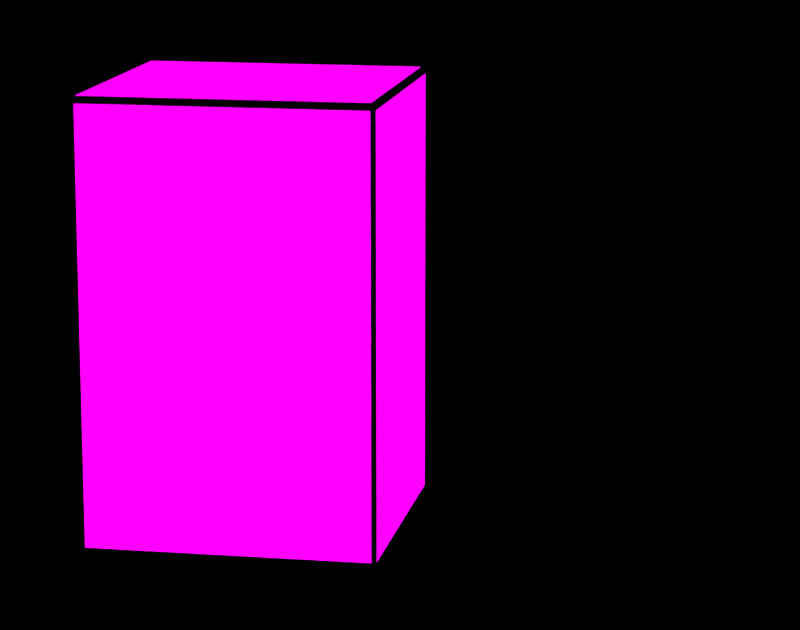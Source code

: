 # Source: KAIDAN.blend  (saved by Blender 2.71.0; exported with 4.5.12 LTS)
import bpy
from mathutils import Matrix  # noqa: F401  (used for matrix-valued properties, if any)

bpy.ops.wm.read_factory_settings(use_empty=True)
scene = bpy.context.scene
scene.name = 'Scene'

# ---- collections
col_collection_1 = bpy.data.collections.new('Collection 1'); scene.collection.children.link(col_collection_1)
col_collection_2 = bpy.data.collections.new('Collection 2'); scene.collection.children.link(col_collection_2)

# ---- images (referenced by path relative to the original .blend; pixels are not part of the script)
import os
ASSET_DIR = os.environ.get("B2B_ASSET_DIR", "")  # directory of the original .blend (textures are referenced by path, not embedded)
HERE = os.path.dirname(os.path.abspath(__file__))  # packed textures are extracted next to this script under _unpacked/

def load_image(name, relpath, width, height, colorspace="sRGB"):
    """Load a texture the original file referenced (path relative to the .blend, or extracted next to this script)."""
    p = next((c for c in (os.path.join(HERE, relpath), os.path.join(ASSET_DIR, relpath)) if relpath and os.path.exists(c)), "")
    if p:
        img = bpy.data.images.load(p, check_existing=True)
        img.name = name
    else:  # same state as the original file: an image datablock whose file is absent (Cycles renders it pink)
        img = bpy.data.images.new(name, width, height)
        img.source = "FILE"
        img.filepath = "//" + (relpath or name)
    img.colorspace_settings.name = colorspace
    return img
img_kaidan_jpg_001 = load_image('KAIDAN.jpg.001', 'KAIDAN.jpg', 1024, 1024, 'sRGB')

# ---- materials (node trees are filled in below, after node groups)
mat_material_002 = bpy.data.materials.new('Material.002')
mat_material_002.alpha_threshold = 0.0
mat_material_002.roughness = 0.5
mat_material_002.line_color = (0.0, 0.0, 0.0, 1.0)
mat_material_003 = bpy.data.materials.new('Material.003')
mat_material_003.alpha_threshold = 0.0
mat_material_003.roughness = 0.5
mat_material_003.line_color = (0.0, 0.0, 0.0, 1.0)
mat_material = bpy.data.materials.new('Material')
mat_material.alpha_threshold = 0.0
mat_material.roughness = 0.5
mat_material.line_color = (0.0, 0.0, 0.0, 1.0)

# ---- material node trees
mat_material_002.use_nodes = True; mat_material_002.node_tree.nodes.clear()
_N = mat_material_002.node_tree.nodes; _L = mat_material_002.node_tree.links
n0 = _N.new('ShaderNodeOutputMaterial'); n0.name = 'Material Output'; n0.location = (300, 300)
n1 = _N.new('ShaderNodeEmission'); n1.name = 'Emission'; n1.location = (110, 300)
n1.inputs[0].default_value = (0.8, 0.8, 0.8, 1.0)
n1.inputs[1].default_value = 5.0
_L.new(n1.outputs[0], n0.inputs[0])
n0.is_active_output = True
mat_material_003.use_nodes = True; mat_material_003.node_tree.nodes.clear()
_N = mat_material_003.node_tree.nodes; _L = mat_material_003.node_tree.links
n0 = _N.new('ShaderNodeOutputMaterial'); n0.name = 'Material Output'; n0.location = (300, 300)
n1 = _N.new('ShaderNodeBsdfDiffuse'); n1.name = 'Diffuse BSDF'; n1.location = (10, 300)
n2 = _N.new('ShaderNodeTexImage'); n2.name = 'Image Texture'; n2.location = (-180, 300)
n2.width = 140
n2.image = img_kaidan_jpg_001
n3 = _N.new('ShaderNodeTexCoord'); n3.name = 'Texture Coordinate'; n3.location = (-422, 307)
_L.new(n1.outputs[0], n0.inputs[0])
_L.new(n2.outputs[0], n1.inputs[0])
_L.new(n3.outputs[2], n2.inputs[0])
n0.is_active_output = True
mat_material.use_nodes = True; mat_material.node_tree.nodes.clear()
_N = mat_material.node_tree.nodes; _L = mat_material.node_tree.links
n0 = _N.new('ShaderNodeOutputMaterial'); n0.name = 'Material Output'; n0.location = (300, 300)
n1 = _N.new('ShaderNodeBsdfDiffuse'); n1.name = 'Diffuse BSDF'; n1.location = (10, 300)
n1.inputs[0].default_value = (0.001427, 0.8, 0.0, 1.0)
_L.new(n1.outputs[0], n0.inputs[0])
n0.is_active_output = True

# ---- world
world_world = bpy.data.worlds.new('World'); scene.world = world_world
world_world.use_nodes = True; world_world.node_tree.nodes.clear()
_N = world_world.node_tree.nodes; _L = world_world.node_tree.links
n0 = _N.new('ShaderNodeOutputWorld'); n0.name = 'World Output'; n0.location = (300, 300)
n1 = _N.new('ShaderNodeBackground'); n1.name = 'Background'; n1.location = (10, 300)
n1.inputs[0].default_value = (0.0, 0.0, 0.0, 1.0)
_L.new(n1.outputs[0], n0.inputs[0])
n0.is_active_output = True
world_world.color = (0.05088, 0.05088, 0.05088)
world_world.use_sun_shadow = False
world_world.sun_shadow_jitter_overblur = 0.0
world_world.cycles.sampling_method = 'MANUAL'
world_world.cycles.sample_map_resolution = 256

# ---- cameras
cam_camera = bpy.data.cameras.new('Camera')
cam_camera.clip_end = 100.0
cam_camera.lens = 108.0
cam_camera.sensor_width = 32.0
cam_camera.sensor_height = 18.0
cam_camera.ortho_scale = 7.314
cam_camera.dof.focus_distance = 0.0

# ---- lights
light_lamp = bpy.data.lights.new('Lamp', 'POINT')
light_lamp.transmission_factor = 0.0
light_lamp.cutoff_distance = 30.0
light_lamp.energy = 100.0
light_lamp.shadow_buffer_clip_start = 1.001
light_lamp.shadow_soft_size = 0.1
light_lamp.shadow_maximum_resolution = 0.006
light_lamp.use_absolute_resolution = True
light_lamp.cycles.use_multiple_importance_sampling = False

# ---- meshes
me_plane_002 = bpy.data.meshes.new('Plane.002')
me_plane_002.from_pydata([(-1.0, -1.0, 0.0), (1.0, -1.0, 0.0), (-1.0, 1.0, 0.0), (1.0, 1.0, 0.0)], [], [(0, 1, 3, 2)])
me_plane_002.materials.append(mat_material_002)
me_plane_002.use_remesh_preserve_volume = False
me_plane_002.use_remesh_preserve_attributes = False
me_plane_002.use_mirror_vertex_groups = False
me_plane_002.update()
me_cube_001 = bpy.data.meshes.new('Cube.001')
me_cube_001.from_pydata([(-2.384e-07, -1.0, -1.0), (-2.384e-07, 1.0, -1.0), (2.0, 1.0, -1.0), (2.0, -1.0, -1.0), (-2.384e-07, -1.0, 1.0), (-2.384e-07, 1.0, 1.0), (2.0, 1.0, 1.0), (2.0, -1.0, 1.0)], [], [(4, 5, 1, 0), (5, 6, 2, 1), (6, 7, 3, 2), (7, 4, 0, 3), (0, 1, 2, 3), (7, 6, 5, 4)])
_uv = me_cube_001.uv_layers.new(name='UVMap')
_uv.uv.foreach_set('vector', [0.9897, 0.008006, 0.9897, 0.99, 0.02169, 0.99, 0.02169, 0.008008, 0.9897, 0.99, 0.9897, 0.9979, 0.02169, 0.9979, 0.02169, 0.99, 0.003454, 0.99, 0.003451, 0.008012, 0.01446, 0.00801, 0.01446, 0.99, 0.9897, 0.002659, 0.9897, 0.008006, 0.02169, 0.008008, 0.02169, 0.002661, 0.02169, 0.008008, 0.02169, 0.99, 0.01446, 0.99, 0.01446, 0.00801, 0.995, 0.008003, 0.995, 0.99, 0.9897, 0.99, 0.9897, 0.008006])
me_cube_001.materials.append(mat_material_003)
me_cube_001.use_remesh_preserve_volume = False
me_cube_001.use_remesh_preserve_attributes = False
me_cube_001.use_mirror_vertex_groups = False
me_cube_001.update()
me_plane_001 = bpy.data.meshes.new('Plane.001')
me_plane_001.from_pydata([(-1.0, -1.0, 0.0), (1.0, -1.0, 0.0), (-1.0, 1.0, 0.0), (1.0, 1.0, 0.0)], [], [(0, 1, 3, 2)])
me_plane_001.materials.append(mat_material_002)
me_plane_001.use_remesh_preserve_volume = False
me_plane_001.use_remesh_preserve_attributes = False
me_plane_001.use_mirror_vertex_groups = False
me_plane_001.update()
me_cube_002 = bpy.data.meshes.new('Cube.002')
me_cube_002.from_pydata([(0.01795, -0.9821, -0.9821), (-0.01831, -1.018, -1.018), (0.01795, 0.9821, -0.9821), (-0.01831, 1.018, -1.018), (1.982, 0.9821, -0.9821), (2.018, 1.018, -1.018), (1.982, -0.9821, -0.9821), (2.018, -1.018, -1.018), (0.01795, -0.9821, 0.9821), (-0.01831, -1.018, 1.018), (0.01795, 0.9821, 0.9821), (-0.01831, 1.018, 1.018), (1.982, 0.9821, 0.9821), (2.018, 1.018, 1.018), (1.982, -0.9821, 0.9821), (2.018, -1.018, 1.018), (-0.0001815, -0.9688, 0.9688), (-0.0001815, 0.9688, 0.9688), (-0.0001815, 0.9688, -0.9688), (-0.0001815, -0.9688, -0.9688), (0.03122, 1.0, 0.9688), (1.969, 1.0, 0.9688), (1.969, 1.0, -0.9688), (0.03122, 1.0, -0.9688), (2.0, 0.9688, 0.9688), (2.0, -0.9688, 0.9688), (2.0, -0.9688, -0.9688), (2.0, 0.9688, -0.9688), (1.969, -1.0, 0.9688), (0.03122, -1.0, 0.9688), (0.03122, -1.0, -0.9688), (1.969, -1.0, -0.9688), (0.03122, -0.9688, -1.0), (0.03122, 0.9688, -1.0), (1.969, 0.9688, -1.0), (1.969, -0.9688, -1.0), (1.969, -0.9688, 1.0), (1.969, 0.9688, 1.0), (0.03122, 0.9688, 1.0), (0.03122, -0.9688, 1.0)], [], [(16, 17, 10, 8), (17, 16, 9, 11), (17, 18, 2, 10), (18, 17, 11, 3), (18, 19, 0, 2), (19, 18, 3, 1), (19, 16, 8, 0), (16, 19, 1, 9), (20, 21, 12, 10), (21, 20, 11, 13), (21, 22, 4, 12), (22, 21, 13, 5), (22, 23, 2, 4), (23, 22, 5, 3), (23, 20, 10, 2), (20, 23, 3, 11), (24, 25, 14, 12), (25, 24, 13, 15), (25, 26, 6, 14), (26, 25, 15, 7), (26, 27, 4, 6), (27, 26, 7, 5), (27, 24, 12, 4), (24, 27, 5, 13), (28, 29, 8, 14), (29, 28, 15, 9), (29, 30, 0, 8), (30, 29, 9, 1), (30, 31, 6, 0), (31, 30, 1, 7), (31, 28, 14, 6), (28, 31, 7, 15), (32, 33, 2, 0), (33, 32, 1, 3), (33, 34, 4, 2), (34, 33, 3, 5), (34, 35, 6, 4), (35, 34, 5, 7), (35, 32, 0, 6), (32, 35, 7, 1), (36, 37, 12, 14), (37, 36, 15, 13), (37, 38, 10, 12), (38, 37, 13, 11), (38, 39, 8, 10), (39, 38, 11, 9), (39, 36, 14, 8), (36, 39, 9, 15)])
_uv = me_cube_002.uv_layers.new(name='UVMap')
_uv.uv.foreach_set('vector', [0.9897, 0.008006, 0.9897, 0.99, 0.9897, 0.99, 0.9897, 0.008006, 0.9897, 0.99, 0.9897, 0.008006, 0.9897, 0.008006, 0.9897, 0.99, 0.9897, 0.99, 0.02169, 0.99, 0.02169, 0.99, 0.9897, 0.99, 0.02169, 0.99, 0.9897, 0.99, 0.9897, 0.99, 0.02169, 0.99, 0.02169, 0.99, 0.02169, 0.008008, 0.02169, 0.008008, 0.02169, 0.99, 0.02169, 0.008008, 0.02169, 0.99, 0.02169, 0.99, 0.02169, 0.008008, 0.02169, 0.008008, 0.9897, 0.008006, 0.9897, 0.008006, 0.02169, 0.008008, 0.9897, 0.008006, 0.02169, 0.008008, 0.02169, 0.008008, 0.9897, 0.008006, 0.9897, 0.99, 0.9897, 0.9979, 0.9897, 0.9979, 0.9897, 0.99, 0.9897, 0.9979, 0.9897, 0.99, 0.9897, 0.99, 0.9897, 0.9979, 0.9897, 0.9979, 0.02169, 0.9979, 0.02169, 0.9979, 0.9897, 0.9979, 0.02169, 0.9979, 0.9897, 0.9979, 0.9897, 0.9979, 0.02169, 0.9979, 0.02169, 0.9979, 0.02169, 0.99, 0.02169, 0.99, 0.02169, 0.9979, 0.02169, 0.99, 0.02169, 0.9979, 0.02169, 0.9979, 0.02169, 0.99, 0.02169, 0.99, 0.9897, 0.99, 0.9897, 0.99, 0.02169, 0.99, 0.9897, 0.99, 0.02169, 0.99, 0.02169, 0.99, 0.9897, 0.99, 0.003454, 0.99, 0.003451, 0.008012, 0.003451, 0.008012, 0.003454, 0.99, 0.003451, 0.008012, 0.003454, 0.99, 0.003454, 0.99, 0.003451, 0.008012, 0.003451, 0.008012, 0.01446, 0.00801, 0.01446, 0.00801, 0.003451, 0.008012, 0.01446, 0.00801, 0.003451, 0.008012, 0.003451, 0.008012, 0.01446, 0.00801, 0.01446, 0.00801, 0.01446, 0.99, 0.01446, 0.99, 0.01446, 0.00801, 0.01446, 0.99, 0.01446, 0.00801, 0.01446, 0.00801, 0.01446, 0.99, 0.01446, 0.99, 0.003454, 0.99, 0.003454, 0.99, 0.01446, 0.99, 0.003454, 0.99, 0.01446, 0.99, 0.01446, 0.99, 0.003454, 0.99, 0.9897, 0.002659, 0.9897, 0.008006, 0.9897, 0.008006, 0.9897, 0.002659, 0.9897, 0.008006, 0.9897, 0.002659, 0.9897, 0.002659, 0.9897, 0.008006, 0.9897, 0.008006, 0.02169, 0.008008, 0.02169, 0.008008, 0.9897, 0.008006, 0.02169, 0.008008, 0.9897, 0.008006, 0.9897, 0.008006, 0.02169, 0.008008, 0.02169, 0.008008, 0.02169, 0.002661, 0.02169, 0.002661, 0.02169, 0.008008, 0.02169, 0.002661, 0.02169, 0.008008, 0.02169, 0.008008, 0.02169, 0.002661, 0.02169, 0.002661, 0.9897, 0.002659, 0.9897, 0.002659, 0.02169, 0.002661, 0.9897, 0.002659, 0.02169, 0.002661, 0.02169, 0.002661, 0.9897, 0.002659, 0.02169, 0.008008, 0.02169, 0.99, 0.02169, 0.99, 0.02169, 0.008008, 0.02169, 0.99, 0.02169, 0.008008, 0.02169, 0.008008, 0.02169, 0.99, 0.02169, 0.99, 0.01446, 0.99, 0.01446, 0.99, 0.02169, 0.99, 0.01446, 0.99, 0.02169, 0.99, 0.02169, 0.99, 0.01446, 0.99, 0.01446, 0.99, 0.01446, 0.00801, 0.01446, 0.00801, 0.01446, 0.99, 0.01446, 0.00801, 0.01446, 0.99, 0.01446, 0.99, 0.01446, 0.00801, 0.01446, 0.00801, 0.02169, 0.008008, 0.02169, 0.008008, 0.01446, 0.00801, 0.02169, 0.008008, 0.01446, 0.00801, 0.01446, 0.00801, 0.02169, 0.008008, 0.995, 0.008003, 0.995, 0.99, 0.995, 0.99, 0.995, 0.008003, 0.995, 0.99, 0.995, 0.008003, 0.995, 0.008003, 0.995, 0.99, 0.995, 0.99, 0.9897, 0.99, 0.9897, 0.99, 0.995, 0.99, 0.9897, 0.99, 0.995, 0.99, 0.995, 0.99, 0.9897, 0.99, 0.9897, 0.99, 0.9897, 0.008006, 0.9897, 0.008006, 0.9897, 0.99, 0.9897, 0.008006, 0.9897, 0.99, 0.9897, 0.99, 0.9897, 0.008006, 0.9897, 0.008006, 0.995, 0.008003, 0.995, 0.008003, 0.9897, 0.008006, 0.995, 0.008003, 0.9897, 0.008006, 0.9897, 0.008006, 0.995, 0.008003])
me_cube_002.materials.append(mat_material)
me_cube_002.use_remesh_preserve_volume = False
me_cube_002.use_remesh_preserve_attributes = False
me_cube_002.use_mirror_vertex_groups = False
me_cube_002.update()

# ---- objects
ob_plane_000 = bpy.data.objects.new('Plane.000', me_plane_002)
ob_cube = bpy.data.objects.new('Cube', me_cube_001)
ob_plane_001 = bpy.data.objects.new('Plane.001', me_plane_001)
ob_lamp = bpy.data.objects.new('Lamp', light_lamp)
ob_camera = bpy.data.objects.new('Camera', cam_camera)
ob_cube_001 = bpy.data.objects.new('Cube.001', me_cube_002)

# ---- transforms, parenting, visibility, modifiers, constraints
ob_plane_000.location = (16.09, 10.33, 7.677)
ob_plane_000.rotation_euler = (0.0, 0.9384, 0.7854)
ob_plane_000.scale = (20.22, 20.22, 20.22)
ob_plane_000.lineart.crease_threshold = 0.0
ob_cube.location = (-0.8718, -0.1009, 0.3073)
ob_cube.rotation_euler = (0.8928, 1.292, 0.8735)
ob_cube.scale = (0.7316, 1.172, 0.764)
ob_cube.lineart.crease_threshold = 0.0
ob_plane_001.location = (0.0, 0.0, 13.93)
ob_plane_001.scale = (9.847, 9.847, 9.847)
ob_plane_001.lineart.crease_threshold = 0.0
ob_lamp.location = (4.076, 1.005, 5.904)
ob_lamp.rotation_euler = (0.6503, 0.05522, 1.866)
ob_lamp.lock_rotations_4d = False
ob_lamp.empty_display_type = 'ARROWS'
ob_lamp.color = (0.0, 0.0, 0.0, 0.0)
ob_lamp.lineart.crease_threshold = 0.0
ob_camera.location = (0.0, 0.0, 13.66)
ob_camera.lock_rotations_4d = False
ob_camera.empty_display_type = 'ARROWS'
ob_camera.color = (0.0, 0.0, 0.0, 0.0)
ob_camera.display_type = 'WIRE'
ob_camera.lineart.crease_threshold = 0.0
ob_cube_001.location = (-0.8718, -0.1009, 0.3073)
ob_cube_001.rotation_euler = (0.8928, 1.292, 0.8735)
ob_cube_001.scale = (0.7316, 1.172, 0.764)
ob_cube_001.lineart.crease_threshold = 0.0

# ---- collection membership
col_collection_1.objects.link(ob_plane_000)
col_collection_1.objects.link(ob_cube)
col_collection_1.objects.link(ob_plane_001)
col_collection_1.objects.link(ob_lamp)
col_collection_1.objects.link(ob_camera)
col_collection_2.objects.link(ob_cube_001)
def _layer_coll(name, lc=None):
    lc = lc or bpy.context.view_layer.layer_collection
    for c in lc.children:
        if c.name == name: return c
        r = _layer_coll(name, c)
        if r: return r
_layer_coll('Collection 2').indirect_only = True

# ---- scene / render settings (as saved in the file)
scene.camera = ob_camera
scene.frame_start = 1; scene.frame_end = 250; scene.frame_set(1)
scene.render.engine = 'CYCLES'
scene.render.resolution_x = 800
scene.render.resolution_y = 630
scene.render.dither_intensity = 0.0
scene.cycles.use_denoising = False
scene.cycles.samples = 10
scene.cycles.sampling_pattern = 'TABULATED_SOBOL'
scene.cycles.light_sampling_threshold = 0.0
scene.cycles.use_adaptive_sampling = False
scene.cycles.use_light_tree = False
scene.cycles.blur_glossy = 0.0
scene.cycles.volume_bounces = 1
scene.cycles.pixel_filter_type = 'GAUSSIAN'
scene.cycles.sample_clamp_indirect = 0.0
scene.view_settings.view_transform = 'Standard'
bpy.context.view_layer.update()
